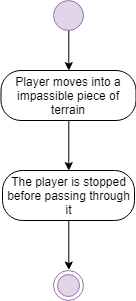

The diagram above was exported from draw.io. Its source (the exported page's mxGraphModel, read from the mxfile embedded in the PNG):
<mxGraphModel dx="577" dy="333" grid="1" gridSize="10" guides="1" tooltips="1" connect="1" arrows="1" fold="1" page="1" pageScale="1" pageWidth="850" pageHeight="1100" math="0" shadow="0">
  <root>
    <mxCell id="0" />
    <mxCell id="1" parent="0" />
    <mxCell id="BXi5njI-5Zy_7ZJNZeYv-1" value="" style="ellipse;whiteSpace=wrap;html=1;aspect=fixed;fillColor=#e1d5e7;strokeColor=#9673a6;" vertex="1" parent="1">
      <mxGeometry x="470" y="190" width="30" height="30" as="geometry" />
    </mxCell>
    <mxCell id="BXi5njI-5Zy_7ZJNZeYv-2" value="Player moves into a impassible piece of terrain" style="rounded=1;whiteSpace=wrap;html=1;arcSize=40;" vertex="1" parent="1">
      <mxGeometry x="417.5" y="260" width="135" height="50" as="geometry" />
    </mxCell>
    <mxCell id="BXi5njI-5Zy_7ZJNZeYv-3" value="" style="endArrow=classic;html=1;exitX=0.5;exitY=1;exitDx=0;exitDy=0;entryX=0.5;entryY=0;entryDx=0;entryDy=0;" edge="1" parent="1" source="BXi5njI-5Zy_7ZJNZeYv-1" target="BXi5njI-5Zy_7ZJNZeYv-2">
      <mxGeometry width="50" height="50" relative="1" as="geometry">
        <mxPoint x="480" y="410" as="sourcePoint" />
        <mxPoint x="530" y="360" as="targetPoint" />
      </mxGeometry>
    </mxCell>
    <mxCell id="BXi5njI-5Zy_7ZJNZeYv-4" value="The player is stopped before passing through it" style="rounded=1;whiteSpace=wrap;html=1;arcSize=40;" vertex="1" parent="1">
      <mxGeometry x="419" y="360" width="132" height="50" as="geometry" />
    </mxCell>
    <mxCell id="BXi5njI-5Zy_7ZJNZeYv-5" value="" style="endArrow=classic;html=1;exitX=0.5;exitY=1;exitDx=0;exitDy=0;entryX=0.5;entryY=0;entryDx=0;entryDy=0;" edge="1" parent="1" source="BXi5njI-5Zy_7ZJNZeYv-2" target="BXi5njI-5Zy_7ZJNZeYv-4">
      <mxGeometry width="50" height="50" relative="1" as="geometry">
        <mxPoint x="440" y="520" as="sourcePoint" />
        <mxPoint x="490" y="360" as="targetPoint" />
      </mxGeometry>
    </mxCell>
    <mxCell id="BXi5njI-5Zy_7ZJNZeYv-6" value="" style="ellipse;html=1;shape=endState;fillColor=#e1d5e7;strokeColor=#9673a6;" vertex="1" parent="1">
      <mxGeometry x="470" y="459.8285435267858" width="30" height="30" as="geometry" />
    </mxCell>
    <mxCell id="BXi5njI-5Zy_7ZJNZeYv-7" value="" style="endArrow=classic;html=1;exitX=0.5;exitY=1;exitDx=0;exitDy=0;entryX=0.5;entryY=0;entryDx=0;entryDy=0;" edge="1" parent="1" source="BXi5njI-5Zy_7ZJNZeYv-4" target="BXi5njI-5Zy_7ZJNZeYv-6">
      <mxGeometry width="50" height="50" relative="1" as="geometry">
        <mxPoint x="420" y="560" as="sourcePoint" />
        <mxPoint x="470" y="510" as="targetPoint" />
      </mxGeometry>
    </mxCell>
  </root>
</mxGraphModel>